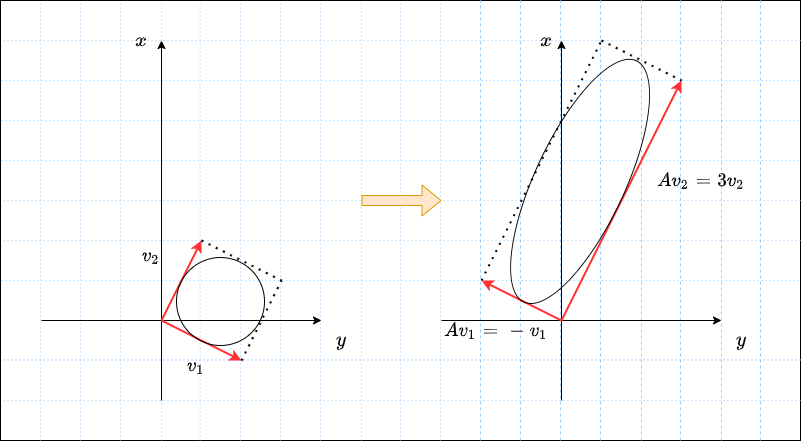

The diagram above was exported from draw.io. Its source (the exported page's mxGraphModel, read from the mxfile embedded in the PNG):
<mxGraphModel dx="1049" dy="858" grid="1" gridSize="10" guides="1" tooltips="1" connect="1" arrows="1" fold="1" page="1" pageScale="1" pageWidth="827" pageHeight="1169" background="#FFFFFF" math="1" shadow="0">
  <root>
    <mxCell id="0" />
    <mxCell id="1" parent="0" />
    <mxCell id="26" value="" style="rounded=0;whiteSpace=wrap;html=1;fontSize=16;" vertex="1" parent="1">
      <mxGeometry x="40" y="40" width="800" height="440" as="geometry" />
    </mxCell>
    <mxCell id="27" value="" style="endArrow=none;dashed=1;html=1;dashPattern=1 3;strokeWidth=1;fontSize=16;strokeColor=#99CCFF;" edge="1" parent="1">
      <mxGeometry width="50" height="50" relative="1" as="geometry">
        <mxPoint x="80" y="480" as="sourcePoint" />
        <mxPoint x="80" y="40" as="targetPoint" />
      </mxGeometry>
    </mxCell>
    <mxCell id="28" value="" style="endArrow=none;dashed=1;html=1;dashPattern=1 3;strokeWidth=1;fontSize=16;strokeColor=#99CCFF;" edge="1" parent="1">
      <mxGeometry width="50" height="50" relative="1" as="geometry">
        <mxPoint x="120" y="480" as="sourcePoint" />
        <mxPoint x="120" y="40" as="targetPoint" />
      </mxGeometry>
    </mxCell>
    <mxCell id="29" value="" style="endArrow=none;dashed=1;html=1;dashPattern=1 3;strokeWidth=1;fontSize=16;strokeColor=#99CCFF;" edge="1" parent="1">
      <mxGeometry width="50" height="50" relative="1" as="geometry">
        <mxPoint x="160" y="480" as="sourcePoint" />
        <mxPoint x="160" y="40" as="targetPoint" />
      </mxGeometry>
    </mxCell>
    <mxCell id="30" value="" style="endArrow=none;dashed=1;html=1;dashPattern=1 3;strokeWidth=1;fontSize=16;strokeColor=#99CCFF;" edge="1" parent="1">
      <mxGeometry width="50" height="50" relative="1" as="geometry">
        <mxPoint x="201.31" y="480" as="sourcePoint" />
        <mxPoint x="201.31" y="40" as="targetPoint" />
      </mxGeometry>
    </mxCell>
    <mxCell id="31" value="" style="endArrow=none;dashed=1;html=1;dashPattern=1 3;strokeWidth=1;fontSize=16;strokeColor=#99CCFF;" edge="1" parent="1">
      <mxGeometry width="50" height="50" relative="1" as="geometry">
        <mxPoint x="239.65999999999994" y="480" as="sourcePoint" />
        <mxPoint x="239.65999999999994" y="40" as="targetPoint" />
      </mxGeometry>
    </mxCell>
    <mxCell id="32" value="" style="endArrow=none;dashed=1;html=1;dashPattern=1 3;strokeWidth=1;fontSize=16;strokeColor=#99CCFF;" edge="1" parent="1">
      <mxGeometry width="50" height="50" relative="1" as="geometry">
        <mxPoint x="280" y="480" as="sourcePoint" />
        <mxPoint x="280" y="40" as="targetPoint" />
      </mxGeometry>
    </mxCell>
    <mxCell id="33" value="" style="endArrow=none;dashed=1;html=1;dashPattern=1 3;strokeWidth=1;fontSize=16;strokeColor=#99CCFF;" edge="1" parent="1">
      <mxGeometry width="50" height="50" relative="1" as="geometry">
        <mxPoint x="320" y="480" as="sourcePoint" />
        <mxPoint x="320" y="40" as="targetPoint" />
      </mxGeometry>
    </mxCell>
    <mxCell id="34" value="" style="endArrow=none;dashed=1;html=1;dashPattern=1 3;strokeWidth=1;fontSize=16;strokeColor=#99CCFF;" edge="1" parent="1">
      <mxGeometry width="50" height="50" relative="1" as="geometry">
        <mxPoint x="360" y="480" as="sourcePoint" />
        <mxPoint x="360" y="40" as="targetPoint" />
      </mxGeometry>
    </mxCell>
    <mxCell id="35" value="" style="endArrow=none;dashed=1;html=1;dashPattern=1 3;strokeWidth=1;fontSize=16;strokeColor=#99CCFF;" edge="1" parent="1">
      <mxGeometry width="50" height="50" relative="1" as="geometry">
        <mxPoint x="401" y="480" as="sourcePoint" />
        <mxPoint x="401" y="40" as="targetPoint" />
      </mxGeometry>
    </mxCell>
    <mxCell id="36" value="" style="endArrow=none;dashed=1;html=1;dashPattern=1 3;strokeWidth=1;fontSize=16;strokeColor=#99CCFF;" edge="1" parent="1">
      <mxGeometry width="50" height="50" relative="1" as="geometry">
        <mxPoint x="440" y="480" as="sourcePoint" />
        <mxPoint x="440" y="40" as="targetPoint" />
      </mxGeometry>
    </mxCell>
    <mxCell id="37" value="" style="endArrow=none;dashed=1;html=1;dashPattern=1 3;strokeWidth=1;fontSize=16;strokeColor=#99CCFF;" edge="1" parent="1">
      <mxGeometry width="50" height="50" relative="1" as="geometry">
        <mxPoint x="480" y="480" as="sourcePoint" />
        <mxPoint x="480" y="40" as="targetPoint" />
      </mxGeometry>
    </mxCell>
    <mxCell id="38" value="" style="endArrow=none;dashed=1;html=1;strokeWidth=1;fontSize=16;strokeColor=#99CCFF;" edge="1" parent="1">
      <mxGeometry width="50" height="50" relative="1" as="geometry">
        <mxPoint x="520" y="480" as="sourcePoint" />
        <mxPoint x="520" y="40" as="targetPoint" />
      </mxGeometry>
    </mxCell>
    <mxCell id="39" value="" style="endArrow=none;dashed=1;html=1;strokeWidth=1;fontSize=16;strokeColor=#99CCFF;" edge="1" parent="1">
      <mxGeometry width="50" height="50" relative="1" as="geometry">
        <mxPoint x="560" y="480" as="sourcePoint" />
        <mxPoint x="560" y="40" as="targetPoint" />
      </mxGeometry>
    </mxCell>
    <mxCell id="40" value="" style="endArrow=none;dashed=1;html=1;strokeWidth=1;fontSize=16;strokeColor=#99CCFF;" edge="1" parent="1">
      <mxGeometry width="50" height="50" relative="1" as="geometry">
        <mxPoint x="600" y="480" as="sourcePoint" />
        <mxPoint x="600" y="40" as="targetPoint" />
      </mxGeometry>
    </mxCell>
    <mxCell id="41" value="" style="endArrow=none;dashed=1;html=1;strokeWidth=1;fontSize=16;strokeColor=#99CCFF;" edge="1" parent="1">
      <mxGeometry width="50" height="50" relative="1" as="geometry">
        <mxPoint x="640" y="480" as="sourcePoint" />
        <mxPoint x="640" y="40" as="targetPoint" />
      </mxGeometry>
    </mxCell>
    <mxCell id="42" value="" style="endArrow=none;dashed=1;html=1;strokeWidth=1;fontSize=16;strokeColor=#99CCFF;" edge="1" parent="1">
      <mxGeometry width="50" height="50" relative="1" as="geometry">
        <mxPoint x="681" y="480" as="sourcePoint" />
        <mxPoint x="681" y="40" as="targetPoint" />
      </mxGeometry>
    </mxCell>
    <mxCell id="43" value="" style="endArrow=none;dashed=1;html=1;strokeWidth=1;fontSize=16;strokeColor=#99CCFF;" edge="1" parent="1">
      <mxGeometry width="50" height="50" relative="1" as="geometry">
        <mxPoint x="720" y="480" as="sourcePoint" />
        <mxPoint x="720" y="40" as="targetPoint" />
      </mxGeometry>
    </mxCell>
    <mxCell id="44" value="" style="endArrow=none;dashed=1;html=1;strokeWidth=1;fontSize=16;strokeColor=#99CCFF;" edge="1" parent="1">
      <mxGeometry width="50" height="50" relative="1" as="geometry">
        <mxPoint x="761" y="480" as="sourcePoint" />
        <mxPoint x="761" y="40" as="targetPoint" />
      </mxGeometry>
    </mxCell>
    <mxCell id="45" value="" style="endArrow=none;dashed=1;html=1;strokeWidth=1;fontSize=16;strokeColor=#99CCFF;" edge="1" parent="1">
      <mxGeometry width="50" height="50" relative="1" as="geometry">
        <mxPoint x="800" y="480" as="sourcePoint" />
        <mxPoint x="800" y="40" as="targetPoint" />
      </mxGeometry>
    </mxCell>
    <mxCell id="76" value="" style="endArrow=none;dashed=1;html=1;dashPattern=1 3;strokeWidth=1;fontSize=16;strokeColor=#99CCFF;entryX=0.002;entryY=0.091;entryDx=0;entryDy=0;entryPerimeter=0;" edge="1" parent="1" target="26">
      <mxGeometry width="50" height="50" relative="1" as="geometry">
        <mxPoint x="840" y="80" as="sourcePoint" />
        <mxPoint x="80" y="40" as="targetPoint" />
      </mxGeometry>
    </mxCell>
    <mxCell id="78" value="" style="endArrow=none;dashed=1;html=1;dashPattern=1 3;strokeWidth=1;fontSize=16;strokeColor=#99CCFF;entryX=0.002;entryY=0.091;entryDx=0;entryDy=0;entryPerimeter=0;" edge="1" parent="1">
      <mxGeometry width="50" height="50" relative="1" as="geometry">
        <mxPoint x="838.4" y="120" as="sourcePoint" />
        <mxPoint x="40.00000000000002" y="120.04000000000002" as="targetPoint" />
      </mxGeometry>
    </mxCell>
    <mxCell id="79" value="" style="endArrow=none;dashed=1;html=1;dashPattern=1 3;strokeWidth=1;fontSize=16;strokeColor=#99CCFF;entryX=0.002;entryY=0.091;entryDx=0;entryDy=0;entryPerimeter=0;" edge="1" parent="1">
      <mxGeometry width="50" height="50" relative="1" as="geometry">
        <mxPoint x="838.4" y="160" as="sourcePoint" />
        <mxPoint x="40.00000000000002" y="160.04000000000002" as="targetPoint" />
      </mxGeometry>
    </mxCell>
    <mxCell id="80" value="" style="endArrow=none;dashed=1;html=1;dashPattern=1 3;strokeWidth=1;fontSize=16;strokeColor=#99CCFF;entryX=0.002;entryY=0.091;entryDx=0;entryDy=0;entryPerimeter=0;" edge="1" parent="1">
      <mxGeometry width="50" height="50" relative="1" as="geometry">
        <mxPoint x="838.4" y="200" as="sourcePoint" />
        <mxPoint x="40.00000000000002" y="200.04000000000002" as="targetPoint" />
      </mxGeometry>
    </mxCell>
    <mxCell id="81" value="" style="endArrow=none;dashed=1;html=1;dashPattern=1 3;strokeWidth=1;fontSize=16;strokeColor=#99CCFF;entryX=0.002;entryY=0.091;entryDx=0;entryDy=0;entryPerimeter=0;" edge="1" parent="1">
      <mxGeometry width="50" height="50" relative="1" as="geometry">
        <mxPoint x="840" y="240" as="sourcePoint" />
        <mxPoint x="41.60000000000002" y="240.04000000000002" as="targetPoint" />
      </mxGeometry>
    </mxCell>
    <mxCell id="82" value="" style="endArrow=none;dashed=1;html=1;dashPattern=1 3;strokeWidth=1;fontSize=16;strokeColor=#99CCFF;entryX=0.002;entryY=0.091;entryDx=0;entryDy=0;entryPerimeter=0;" edge="1" parent="1">
      <mxGeometry width="50" height="50" relative="1" as="geometry">
        <mxPoint x="840" y="280" as="sourcePoint" />
        <mxPoint x="41.60000000000002" y="280.04" as="targetPoint" />
      </mxGeometry>
    </mxCell>
    <mxCell id="83" value="" style="endArrow=none;dashed=1;html=1;dashPattern=1 3;strokeWidth=1;fontSize=16;strokeColor=#99CCFF;entryX=0.002;entryY=0.091;entryDx=0;entryDy=0;entryPerimeter=0;" edge="1" parent="1">
      <mxGeometry width="50" height="50" relative="1" as="geometry">
        <mxPoint x="838.4" y="320" as="sourcePoint" />
        <mxPoint x="40.00000000000002" y="320.04" as="targetPoint" />
      </mxGeometry>
    </mxCell>
    <mxCell id="84" value="" style="endArrow=none;dashed=1;html=1;dashPattern=1 3;strokeWidth=1;fontSize=16;strokeColor=#99CCFF;entryX=0.002;entryY=0.091;entryDx=0;entryDy=0;entryPerimeter=0;" edge="1" parent="1">
      <mxGeometry width="50" height="50" relative="1" as="geometry">
        <mxPoint x="840" y="399.43" as="sourcePoint" />
        <mxPoint x="41.60000000000002" y="399.47" as="targetPoint" />
      </mxGeometry>
    </mxCell>
    <mxCell id="85" value="" style="endArrow=none;dashed=1;html=1;dashPattern=1 3;strokeWidth=1;fontSize=16;strokeColor=#99CCFF;entryX=0.002;entryY=0.091;entryDx=0;entryDy=0;entryPerimeter=0;" edge="1" parent="1">
      <mxGeometry width="50" height="50" relative="1" as="geometry">
        <mxPoint x="840" y="440" as="sourcePoint" />
        <mxPoint x="41.60000000000002" y="440.04" as="targetPoint" />
      </mxGeometry>
    </mxCell>
    <mxCell id="2" value="" style="endArrow=classic;html=1;" edge="1" parent="1">
      <mxGeometry width="50" height="50" relative="1" as="geometry">
        <mxPoint x="201" y="440" as="sourcePoint" />
        <mxPoint x="201" y="80" as="targetPoint" />
      </mxGeometry>
    </mxCell>
    <mxCell id="3" value="" style="endArrow=classic;html=1;" edge="1" parent="1">
      <mxGeometry width="50" height="50" relative="1" as="geometry">
        <mxPoint x="81" y="360" as="sourcePoint" />
        <mxPoint x="361" y="360" as="targetPoint" />
      </mxGeometry>
    </mxCell>
    <mxCell id="4" value="" style="endArrow=classic;html=1;strokeColor=#FF3333;strokeWidth=2;" edge="1" parent="1">
      <mxGeometry width="50" height="50" relative="1" as="geometry">
        <mxPoint x="201" y="360" as="sourcePoint" />
        <mxPoint x="241" y="280" as="targetPoint" />
      </mxGeometry>
    </mxCell>
    <mxCell id="5" value="" style="endArrow=classic;html=1;strokeColor=#FF3333;strokeWidth=2;" edge="1" parent="1">
      <mxGeometry width="50" height="50" relative="1" as="geometry">
        <mxPoint x="201" y="360" as="sourcePoint" />
        <mxPoint x="281" y="400" as="targetPoint" />
      </mxGeometry>
    </mxCell>
    <mxCell id="6" value="" style="ellipse;whiteSpace=wrap;html=1;aspect=fixed;fillColor=none;" vertex="1" parent="1">
      <mxGeometry x="216" y="297" width="88" height="88" as="geometry" />
    </mxCell>
    <mxCell id="7" value="" style="endArrow=none;dashed=1;html=1;dashPattern=1 3;strokeWidth=2;" edge="1" parent="1">
      <mxGeometry width="50" height="50" relative="1" as="geometry">
        <mxPoint x="281" y="400" as="sourcePoint" />
        <mxPoint x="321" y="320" as="targetPoint" />
      </mxGeometry>
    </mxCell>
    <mxCell id="8" value="" style="endArrow=none;dashed=1;html=1;dashPattern=1 3;strokeWidth=2;" edge="1" parent="1">
      <mxGeometry width="50" height="50" relative="1" as="geometry">
        <mxPoint x="241" y="280" as="sourcePoint" />
        <mxPoint x="321" y="320" as="targetPoint" />
      </mxGeometry>
    </mxCell>
    <mxCell id="9" value="`v_1`" style="text;html=1;strokeColor=none;fillColor=none;align=center;verticalAlign=middle;whiteSpace=wrap;rounded=0;fontSize=16;" vertex="1" parent="1">
      <mxGeometry x="211" y="390" width="50" height="30" as="geometry" />
    </mxCell>
    <mxCell id="10" value="`v_2`" style="text;html=1;strokeColor=none;fillColor=none;align=center;verticalAlign=middle;whiteSpace=wrap;rounded=0;fontSize=16;" vertex="1" parent="1">
      <mxGeometry x="166" y="280" width="50" height="30" as="geometry" />
    </mxCell>
    <mxCell id="11" value="`x`" style="text;html=1;strokeColor=none;fillColor=none;align=center;verticalAlign=middle;whiteSpace=wrap;rounded=0;fontSize=16;" vertex="1" parent="1">
      <mxGeometry x="161" y="60" width="40" height="40" as="geometry" />
    </mxCell>
    <mxCell id="12" value="`y`" style="text;html=1;strokeColor=none;fillColor=none;align=center;verticalAlign=middle;whiteSpace=wrap;rounded=0;fontSize=16;" vertex="1" parent="1">
      <mxGeometry x="361" y="360" width="40" height="40" as="geometry" />
    </mxCell>
    <mxCell id="13" value="" style="endArrow=classic;html=1;" edge="1" parent="1">
      <mxGeometry width="50" height="50" relative="1" as="geometry">
        <mxPoint x="601" y="440" as="sourcePoint" />
        <mxPoint x="601" y="80" as="targetPoint" />
      </mxGeometry>
    </mxCell>
    <mxCell id="14" value="" style="endArrow=classic;html=1;" edge="1" parent="1">
      <mxGeometry width="50" height="50" relative="1" as="geometry">
        <mxPoint x="481" y="360" as="sourcePoint" />
        <mxPoint x="761" y="360" as="targetPoint" />
      </mxGeometry>
    </mxCell>
    <mxCell id="15" value="" style="endArrow=classic;html=1;strokeColor=#FF3333;strokeWidth=2;" edge="1" parent="1">
      <mxGeometry width="50" height="50" relative="1" as="geometry">
        <mxPoint x="601" y="360" as="sourcePoint" />
        <mxPoint x="721" y="120" as="targetPoint" />
      </mxGeometry>
    </mxCell>
    <mxCell id="16" value="" style="endArrow=classic;html=1;strokeColor=#FF3333;strokeWidth=2;" edge="1" parent="1">
      <mxGeometry width="50" height="50" relative="1" as="geometry">
        <mxPoint x="601" y="360" as="sourcePoint" />
        <mxPoint x="521" y="320" as="targetPoint" />
      </mxGeometry>
    </mxCell>
    <mxCell id="18" value="" style="endArrow=none;dashed=1;html=1;dashPattern=1 3;strokeWidth=2;" edge="1" parent="1">
      <mxGeometry width="50" height="50" relative="1" as="geometry">
        <mxPoint x="521" y="320" as="sourcePoint" />
        <mxPoint x="641" y="80" as="targetPoint" />
      </mxGeometry>
    </mxCell>
    <mxCell id="19" value="" style="endArrow=none;dashed=1;html=1;dashPattern=1 3;strokeWidth=2;" edge="1" parent="1">
      <mxGeometry width="50" height="50" relative="1" as="geometry">
        <mxPoint x="641" y="80" as="sourcePoint" />
        <mxPoint x="721" y="120" as="targetPoint" />
      </mxGeometry>
    </mxCell>
    <mxCell id="20" value="`Av_1=-v_1`" style="text;html=1;strokeColor=none;fillColor=none;align=center;verticalAlign=middle;whiteSpace=wrap;rounded=0;fontSize=16;" vertex="1" parent="1">
      <mxGeometry x="461" y="350" width="150" height="40" as="geometry" />
    </mxCell>
    <mxCell id="21" value="`Av_2=3v_2`" style="text;html=1;strokeColor=none;fillColor=none;align=center;verticalAlign=middle;whiteSpace=wrap;rounded=0;fontSize=16;" vertex="1" parent="1">
      <mxGeometry x="681" y="200" width="120" height="40" as="geometry" />
    </mxCell>
    <mxCell id="22" value="`x`" style="text;html=1;strokeColor=none;fillColor=none;align=center;verticalAlign=middle;whiteSpace=wrap;rounded=0;fontSize=16;" vertex="1" parent="1">
      <mxGeometry x="566" y="60" width="40" height="40" as="geometry" />
    </mxCell>
    <mxCell id="23" value="`y`" style="text;html=1;strokeColor=none;fillColor=none;align=center;verticalAlign=middle;whiteSpace=wrap;rounded=0;fontSize=16;" vertex="1" parent="1">
      <mxGeometry x="761" y="360" width="40" height="40" as="geometry" />
    </mxCell>
    <mxCell id="24" value="" style="ellipse;whiteSpace=wrap;html=1;fillColor=none;fontSize=16;rotation=-65;" vertex="1" parent="1">
      <mxGeometry x="486.53" y="175.9" width="266.12" height="90" as="geometry" />
    </mxCell>
    <mxCell id="25" value="" style="shape=flexArrow;endArrow=classic;html=1;strokeColor=#d79b00;strokeWidth=1;fontSize=16;fillColor=#ffe6cc;" edge="1" parent="1">
      <mxGeometry width="50" height="50" relative="1" as="geometry">
        <mxPoint x="401" y="240" as="sourcePoint" />
        <mxPoint x="481" y="240" as="targetPoint" />
      </mxGeometry>
    </mxCell>
  </root>
</mxGraphModel>